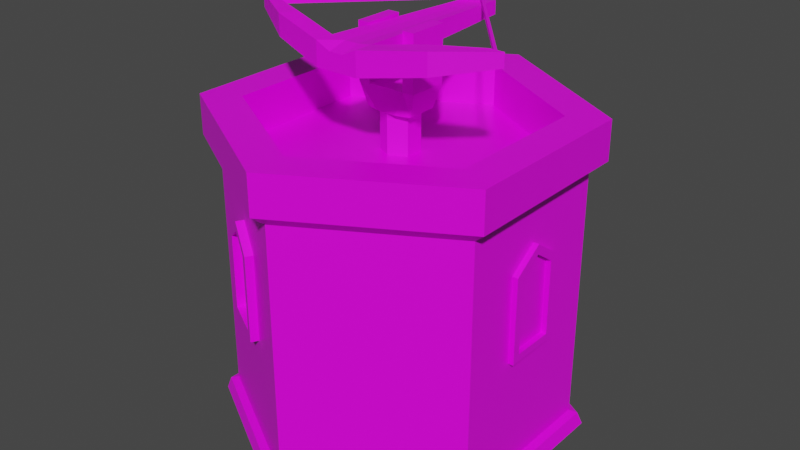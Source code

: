 # Source: ballista3.blend  (saved by Blender 2.81.16; exported with 4.5.12 LTS)
import bpy
from mathutils import Matrix  # noqa: F401  (used for matrix-valued properties, if any)

bpy.ops.wm.read_factory_settings(use_empty=True)
scene = bpy.context.scene
scene.name = 'Scene'

# ---- collections
col_collection = bpy.data.collections.new('Collection'); scene.collection.children.link(col_collection)

# ---- images (referenced by path relative to the original .blend; pixels are not part of the script)
import os
ASSET_DIR = os.environ.get("B2B_ASSET_DIR", "")  # directory of the original .blend (textures are referenced by path, not embedded)
HERE = os.path.dirname(os.path.abspath(__file__))  # packed textures are extracted next to this script under _unpacked/

def load_image(name, relpath, width, height, colorspace="sRGB"):
    """Load a texture the original file referenced (path relative to the .blend, or extracted next to this script)."""
    p = next((c for c in (os.path.join(HERE, relpath), os.path.join(ASSET_DIR, relpath)) if relpath and os.path.exists(c)), "")
    if p:
        img = bpy.data.images.load(p, check_existing=True)
        img.name = name
    else:  # same state as the original file: an image datablock whose file is absent (Cycles renders it pink)
        img = bpy.data.images.new(name, width, height)
        img.source = "FILE"
        img.filepath = "//" + (relpath or name)
    img.colorspace_settings.name = colorspace
    return img
img_colorpalette_png = load_image('ColorPalette.png', 'ColorPalette.png', 1024, 1024, 'sRGB')

# ---- materials (node trees are filled in below, after node groups)
mat_material_001 = bpy.data.materials.new('Material.001')
mat_material_001.use_transparent_shadow = False
mat_material = bpy.data.materials.new('Material')
mat_material.alpha_threshold = 0.0
mat_material.use_transparent_shadow = False
mat_material.line_color = (0.0, 0.0, 0.0, 1.0)

# ---- material node trees
mat_material_001.use_nodes = True; mat_material_001.node_tree.nodes.clear()
_N = mat_material_001.node_tree.nodes; _L = mat_material_001.node_tree.links
n0 = _N.new('ShaderNodeOutputMaterial'); n0.name = 'Material Output'; n0.location = (300, 300)
n1 = _N.new('ShaderNodeBsdfPrincipled'); n1.name = 'Principled BSDF'; n1.location = (10, 300)
n1.distribution = 'GGX'
n1.subsurface_method = 'BURLEY'
n1.inputs[3].default_value = 1.45
n1.inputs[27].default_value = (0.0, 0.0, 0.0, 1.0)
n1.inputs[28].default_value = 1.0
n2 = _N.new('ShaderNodeTexImage'); n2.name = 'Image Texture'; n2.location = (-360, 228)
n2.image = img_colorpalette_png
_L.new(n1.outputs[0], n0.inputs[0])
_L.new(n2.outputs[0], n1.inputs[0])
n0.is_active_output = True
mat_material.use_nodes = True; mat_material.node_tree.nodes.clear()
_N = mat_material.node_tree.nodes; _L = mat_material.node_tree.links
n0 = _N.new('ShaderNodeOutputMaterial'); n0.name = 'Material Output'; n0.location = (300, 300)
n1 = _N.new('ShaderNodeBsdfPrincipled'); n1.name = 'Principled BSDF'; n1.location = (10, 300)
n1.distribution = 'GGX'
n1.subsurface_method = 'BURLEY'
n1.inputs[2].default_value = 0.4
n1.inputs[3].default_value = 1.45
n1.inputs[27].default_value = (0.0, 0.0, 0.0, 1.0)
n1.inputs[28].default_value = 1.0
n2 = _N.new('ShaderNodeTexImage'); n2.name = 'Image Texture'; n2.location = (-393, 229)
n2.image = img_colorpalette_png
_L.new(n1.outputs[0], n0.inputs[0])
_L.new(n2.outputs[0], n1.inputs[0])
n0.is_active_output = True

# ---- world
world_world = bpy.data.worlds.new('World'); scene.world = world_world
world_world.use_nodes = True; world_world.node_tree.nodes.clear()
_N = world_world.node_tree.nodes; _L = world_world.node_tree.links
n0 = _N.new('ShaderNodeOutputWorld'); n0.name = 'World Output'; n0.location = (300, 300)
n1 = _N.new('ShaderNodeBackground'); n1.name = 'Background'; n1.location = (10, 300)
n1.inputs[0].default_value = (0.05088, 0.05088, 0.05088, 1.0)
_L.new(n1.outputs[0], n0.inputs[0])
n0.is_active_output = True
world_world.color = (0.05088, 0.05088, 0.05088)
world_world.use_sun_shadow = False
world_world.sun_shadow_jitter_overblur = 0.0

# ---- meshes
me_cube_002 = bpy.data.meshes.new('Cube.002')
me_cube_002.from_pydata([(-0.7881, -0.7881, -1.0), (-1.0, -1.0, 1.0), (-0.7881, 0.7881, -1.0), (-1.0, 1.0, 1.0), (0.7881, -0.7881, -1.0), (1.0, -1.0, 1.0), (0.7881, 0.7881, -1.0), (1.0, 1.0, 1.0), (-1.0, 0.3333, -1.0), (-1.0, -0.3333, -1.0), (-1.0, -0.6156, 1.0), (-1.0, 0.6156, 1.0), (1.0, -0.3333, -1.0), (1.0, 0.3333, -1.0), (1.0, 0.6156, 1.0), (1.0, -0.6156, 1.0), (-1.0, 0.6156, 5.654), (-1.0, 1.0, 5.654), (1.0, 1.0, 5.654), (1.0, -0.6156, 5.654), (1.0, -1.0, 5.654), (-1.0, -1.0, 5.654), (-1.0, -0.6156, 5.654), (1.0, 0.6156, 5.654), (0.9285, 4.615e-08, -4.708), (0.9285, 4.615e-08, -0.7179), (0.4643, -0.5293, -4.708), (0.4643, -0.5293, -0.7179), (-0.4643, -0.5293, -4.708), (-0.4643, -0.5293, -0.7179), (-0.9285, 7.289e-09, -4.708), (-0.9285, 7.289e-09, -0.7179), (-0.4643, 0.5293, -4.708), (-0.4643, 0.5293, -0.7179), (0.4643, 0.5293, -4.708), (0.4643, 0.5293, -0.7179)], [], [(8, 11, 3, 2), (2, 3, 7, 6), (12, 15, 5, 4), (4, 5, 1, 0), (9, 12, 4, 0), (15, 10, 22, 19), (10, 1, 21, 22), (14, 11, 10, 15), (2, 6, 13, 8), (8, 13, 12, 9), (6, 7, 14, 13), (13, 14, 15, 12), (0, 1, 10, 9), (9, 10, 11, 8), (19, 22, 21, 20), (18, 17, 16, 23), (5, 15, 19, 20), (3, 11, 16, 17), (1, 5, 20, 21), (11, 14, 23, 16), (14, 7, 18, 23), (7, 3, 17, 18), (24, 25, 27, 26), (26, 27, 29, 28), (28, 29, 31, 30), (30, 31, 33, 32), (27, 25, 35, 33, 31, 29), (32, 33, 35, 34), (34, 35, 25, 24), (24, 26, 28, 30, 32, 34)])
_uv = me_cube_002.uv_layers.new(name='UVMap')
_uv.uv.foreach_set('vector', [0.8572, 0.6209, 0.8572, 0.6209, 0.8572, 0.6209, 0.8572, 0.6209, 0.8572, 0.6209, 0.8572, 0.6209, 0.8572, 0.6209, 0.8572, 0.6209, 0.8572, 0.6209, 0.8572, 0.6209, 0.8572, 0.6209, 0.8572, 0.6209, 0.8572, 0.6209, 0.8572, 0.6209, 0.8572, 0.6209, 0.8572, 0.6209, 0.8572, 0.6209, 0.8572, 0.6209, 0.8572, 0.6209, 0.8572, 0.6209, 0.8572, 0.6209, 0.8572, 0.6209, 0.8572, 0.6209, 0.8572, 0.6209, 0.8572, 0.6209, 0.8572, 0.6209, 0.8572, 0.6209, 0.8572, 0.6209, 0.8572, 0.6209, 0.8572, 0.6209, 0.8572, 0.6209, 0.8572, 0.6209, 0.8572, 0.6209, 0.8572, 0.6209, 0.8572, 0.6209, 0.8572, 0.6209, 0.8572, 0.6209, 0.8572, 0.6209, 0.8572, 0.6209, 0.8572, 0.6209, 0.8572, 0.6209, 0.8572, 0.6209, 0.8572, 0.6209, 0.8572, 0.6209, 0.8572, 0.6209, 0.8572, 0.6209, 0.8572, 0.6209, 0.8572, 0.6209, 0.8572, 0.6209, 0.8572, 0.6209, 0.8572, 0.6209, 0.8572, 0.6209, 0.8572, 0.6209, 0.8572, 0.6209, 0.8572, 0.6209, 0.8572, 0.6209, 0.8572, 0.6209, 0.8572, 0.6209, 0.8572, 0.6209, 0.8572, 0.6209, 0.8572, 0.6209, 0.8572, 0.6209, 0.8572, 0.6209, 0.8572, 0.6209, 0.8572, 0.6209, 0.8572, 0.6209, 0.8572, 0.6209, 0.8572, 0.6209, 0.8572, 0.6209, 0.8572, 0.6209, 0.8572, 0.6209, 0.8572, 0.6209, 0.8572, 0.6209, 0.8572, 0.6209, 0.8572, 0.6209, 0.8572, 0.6209, 0.8572, 0.6209, 0.8572, 0.6209, 0.8572, 0.6209, 0.8572, 0.6209, 0.8572, 0.6209, 0.8572, 0.6209, 0.8572, 0.6209, 0.8572, 0.6209, 0.8572, 0.6209, 0.8572, 0.6209, 0.8572, 0.6209, 0.8572, 0.6209, 0.8572, 0.6209, 0.8572, 0.6209, 0.8572, 0.6209, 0.8572, 0.6209, 0.8572, 0.6209, 0.8572, 0.6209, 0.8572, 0.6209, 0.8572, 0.6209, 0.8572, 0.6209, 0.8572, 0.6209, 0.8572, 0.6209, 0.8572, 0.6209, 0.8572, 0.6209, 0.8572, 0.6209, 0.8572, 0.6209, 0.8572, 0.6209, 0.8547, 0.6219, 0.8547, 0.6219, 0.8547, 0.6219, 0.8547, 0.6219, 0.8547, 0.6219, 0.8547, 0.6219, 0.8572, 0.6209, 0.8572, 0.6209, 0.8572, 0.6209, 0.8572, 0.6209, 0.8572, 0.6209, 0.8572, 0.6209, 0.8572, 0.6209, 0.8572, 0.6209, 0.8547, 0.6219, 0.8547, 0.6219, 0.8547, 0.6219, 0.8547, 0.6219, 0.8547, 0.6219, 0.8547, 0.6219])
me_cube_002.materials.append(mat_material_001)
me_cube_002.use_remesh_fix_poles = True
me_cube_002.use_remesh_preserve_attributes = False
me_cube_002.use_mirror_vertex_groups = False
me_cube_002.update()
me_cube_003 = bpy.data.meshes.new('Cube.003')
me_cube_003.from_pydata([(-0.757, -0.9999, -1.0), (-0.757, -0.9999, 1.0), (-0.427, 1.505, -0.5876), (-0.427, 1.505, 0.5492), (0.7531, -1.0, -1.0), (0.7531, -1.0, 1.0), (0.427, 1.505, -0.5876), (0.427, 1.505, 0.5492), (0.1423, 1.505, -0.5876), (-0.1423, 1.505, -0.5876), (-0.1423, 1.505, 0.4482), (0.1423, 1.505, 0.4482), (-0.251, -1.0, -1.0), (0.251, -1.0, -1.0), (0.251, -1.0, 0.4158), (-0.251, -1.0, 0.4158), (-0.7491, -0.7674, -1.0), (-0.7491, -0.7674, 1.0), (0.7531, -0.7673, -1.0), (0.7531, -0.7673, 1.0), (0.251, -0.7673, 0.8222), (-0.251, -0.7673, 0.8222), (-0.251, -0.7673, -1.0), (0.251, -0.7673, -1.0), (2.491, -0.6433, 1.677), (2.886, -0.8152, 1.677), (2.886, -0.8152, -0.1382), (2.491, -0.6433, -0.1382), (4.338, -0.4371, 1.537), (4.462, -0.4371, 1.537), (4.462, -0.4371, 1.114), (4.338, -0.4371, 1.114), (-2.461, -0.6311, -0.1382), (-2.829, -0.8007, -0.1382), (-2.829, -0.8007, 1.677), (-2.461, -0.6311, 1.677), (-4.233, -0.4371, 1.132), (-4.345, -0.4371, 1.132), (-4.345, -0.4371, 1.518), (-4.233, -0.4371, 1.518), (-4.04, -0.4371, 0.7582), (-4.538, -0.4371, 0.7582), (-4.538, -0.4371, 1.892), (-4.04, -0.4371, 1.892), (-0.05518, 1.43, 0.6119), (-0.03288, 1.468, 0.6119), (-0.03288, 1.468, 0.9978), (-0.05518, 1.43, 0.9978), (4.147, -0.4371, 1.892), (4.653, -0.4371, 1.892), (4.653, -0.4371, 0.7582), (4.147, -0.4371, 0.7582)], [], [(16, 17, 3, 2), (8, 11, 7, 6), (12, 15, 1, 0), (23, 18, 4, 13), (21, 17, 1, 15), (19, 20, 14, 5), (20, 21, 15, 14), (16, 22, 12, 0), (22, 23, 13, 12), (4, 5, 14, 13), (13, 14, 15, 12), (2, 3, 10, 9), (9, 10, 11, 8), (9, 8, 23, 22), (2, 9, 22, 16), (11, 10, 21, 20), (7, 11, 20, 19), (10, 3, 17, 21), (8, 6, 18, 23), (6, 7, 19, 18), (0, 1, 34, 33), (18, 19, 24, 27), (26, 27, 51, 50), (5, 4, 26, 25), (4, 18, 27, 26), (19, 5, 25, 24), (30, 31, 44, 45), (24, 25, 49, 48), (27, 24, 48, 51), (25, 26, 50, 49), (33, 34, 42, 41), (17, 16, 32, 35), (16, 0, 33, 32), (1, 17, 35, 34), (38, 39, 47, 46), (34, 35, 43, 42), (32, 33, 41, 40), (35, 32, 40, 43), (37, 36, 40, 41), (38, 37, 41, 42), (39, 38, 42, 43), (36, 39, 43, 40), (45, 46, 47, 44), (36, 37, 45, 44), (39, 36, 44, 47), (37, 38, 46, 45), (29, 28, 48, 49), (30, 29, 49, 50), (31, 30, 50, 51), (28, 31, 51, 48), (28, 29, 46, 47), (31, 28, 47, 44), (29, 30, 45, 46)])
_uv = me_cube_003.uv_layers.new(name='UVMap')
_uv.uv.foreach_set('vector', [0.8627, 0.6214, 0.8627, 0.6214, 0.8627, 0.6214, 0.8627, 0.6214, 0.8627, 0.6214, 0.8627, 0.6214, 0.8627, 0.6214, 0.8627, 0.6214, 0.8627, 0.6214, 0.8627, 0.6214, 0.8627, 0.6214, 0.8627, 0.6214, 0.8627, 0.6214, 0.8627, 0.6214, 0.8627, 0.6214, 0.8627, 0.6214, 0.8627, 0.6214, 0.8627, 0.6214, 0.8627, 0.6214, 0.8627, 0.6214, 0.8627, 0.6214, 0.8627, 0.6214, 0.8627, 0.6214, 0.8627, 0.6214, 0.8627, 0.6214, 0.8627, 0.6214, 0.8627, 0.6214, 0.8627, 0.6214, 0.8627, 0.6214, 0.8627, 0.6214, 0.8627, 0.6214, 0.8627, 0.6214, 0.8627, 0.6214, 0.8627, 0.6214, 0.8627, 0.6214, 0.8627, 0.6214, 0.8627, 0.6214, 0.8627, 0.6214, 0.8627, 0.6214, 0.8627, 0.6214, 0.8627, 0.6214, 0.8627, 0.6214, 0.8627, 0.6214, 0.8627, 0.6214, 0.8627, 0.6214, 0.8627, 0.6214, 0.8627, 0.6214, 0.8627, 0.6214, 0.8627, 0.6214, 0.8627, 0.6214, 0.8627, 0.6214, 0.8627, 0.6214, 0.8627, 0.6214, 0.8627, 0.6214, 0.8627, 0.6214, 0.8627, 0.6214, 0.8627, 0.6214, 0.8627, 0.6214, 0.8627, 0.6214, 0.8627, 0.6214, 0.8627, 0.6214, 0.8627, 0.6214, 0.8627, 0.6214, 0.8627, 0.6214, 0.8627, 0.6214, 0.8627, 0.6214, 0.8627, 0.6214, 0.8627, 0.6214, 0.8627, 0.6214, 0.8627, 0.6214, 0.8627, 0.6214, 0.8627, 0.6214, 0.8627, 0.6214, 0.8627, 0.6214, 0.8627, 0.6214, 0.8627, 0.6214, 0.8627, 0.6214, 0.8627, 0.6214, 0.8627, 0.6214, 0.8627, 0.6214, 0.8627, 0.6214, 0.8627, 0.6214, 0.8627, 0.6214, 0.8627, 0.6214, 0.8627, 0.6214, 0.8627, 0.6214, 0.8627, 0.6214, 0.8627, 0.6214, 0.8627, 0.6214, 0.8627, 0.6214, 0.8627, 0.6214, 0.8627, 0.6214, 0.8627, 0.6214, 0.8627, 0.6214, 0.8627, 0.6214, 0.8627, 0.6214, 0.8627, 0.6214, 0.8627, 0.6214, 0.8627, 0.6214, 0.8627, 0.6214, 0.8627, 0.6214, 0.8627, 0.6214, 0.8627, 0.6214, 0.8627, 0.6214, 0.2631, 0.6333, 0.2631, 0.6333, 0.2631, 0.6333, 0.2631, 0.6333, 0.8627, 0.6214, 0.8627, 0.6214, 0.8627, 0.6214, 0.8627, 0.6214, 0.8627, 0.6214, 0.8627, 0.6214, 0.8627, 0.6214, 0.8627, 0.6214, 0.8627, 0.6214, 0.8627, 0.6214, 0.8627, 0.6214, 0.8627, 0.6214, 0.8627, 0.6214, 0.8627, 0.6214, 0.8627, 0.6214, 0.8627, 0.6214, 0.8627, 0.6214, 0.8627, 0.6214, 0.8627, 0.6214, 0.8627, 0.6214, 0.8627, 0.6214, 0.8627, 0.6214, 0.8627, 0.6214, 0.8627, 0.6214, 0.8627, 0.6214, 0.8627, 0.6214, 0.8627, 0.6214, 0.8627, 0.6214, 0.2631, 0.6333, 0.2631, 0.6333, 0.2631, 0.6333, 0.2631, 0.6333, 0.8627, 0.6214, 0.8627, 0.6214, 0.8627, 0.6214, 0.8627, 0.6214, 0.8627, 0.6214, 0.8627, 0.6214, 0.8627, 0.6214, 0.8627, 0.6214, 0.8627, 0.6214, 0.8627, 0.6214, 0.8627, 0.6214, 0.8627, 0.6214, 0.8627, 0.6214, 0.8627, 0.6214, 0.8627, 0.6214, 0.8627, 0.6214, 0.8627, 0.6214, 0.8627, 0.6214, 0.8627, 0.6214, 0.8627, 0.6214, 0.8627, 0.6214, 0.8627, 0.6214, 0.8627, 0.6214, 0.8627, 0.6214, 0.8627, 0.6214, 0.8627, 0.6214, 0.8627, 0.6214, 0.8627, 0.6214, 0.8627, 0.6214, 0.8627, 0.6214, 0.8627, 0.6214, 0.8627, 0.6214, 0.2631, 0.6333, 0.2631, 0.6333, 0.2631, 0.6333, 0.2631, 0.6333, 0.2631, 0.6333, 0.2631, 0.6333, 0.2631, 0.6333, 0.2631, 0.6333, 0.2631, 0.6333, 0.2631, 0.6333, 0.2631, 0.6333, 0.2631, 0.6333, 0.8627, 0.6214, 0.8627, 0.6214, 0.8627, 0.6214, 0.8627, 0.6214, 0.8627, 0.6214, 0.8627, 0.6214, 0.8627, 0.6214, 0.8627, 0.6214, 0.8627, 0.6214, 0.8627, 0.6214, 0.8627, 0.6214, 0.8627, 0.6214, 0.8627, 0.6214, 0.8627, 0.6214, 0.8627, 0.6214, 0.8627, 0.6214, 0.2631, 0.6333, 0.2631, 0.6333, 0.2631, 0.6333, 0.2631, 0.6333, 0.2631, 0.6333, 0.2631, 0.6333, 0.2631, 0.6333, 0.2631, 0.6333, 0.2631, 0.6333, 0.2631, 0.6333, 0.2631, 0.6333, 0.2631, 0.6333])
me_cube_003.materials.append(mat_material_001)
me_cube_003.use_remesh_fix_poles = True
me_cube_003.use_remesh_preserve_attributes = False
me_cube_003.use_mirror_vertex_groups = False
me_cube_003.update()
me_cube_004 = bpy.data.meshes.new('Cube.004')
me_cube_004.from_pydata([(-0.02137, 0.1502, -0.2425), (-0.02137, -0.1502, -0.2425), (-0.02137, 0.1502, 0.2025), (-0.02137, -0.1502, 0.2025), (-0.02137, 7.451e-09, 0.3076), (-0.02137, 7.451e-09, -0.2425), (0.02325, -1.403e-09, -0.2016), (0.02325, 0.1093, -0.2016), (0.02325, -1.403e-09, 0.2577), (0.02325, 0.1093, 0.1812), (0.02325, -0.1093, 0.1812), (0.02325, -0.1093, -0.2016), (0.02325, -1.403e-09, -0.2425), (0.02325, 0.1502, -0.2425), (0.02325, -1.403e-09, 0.3076), (0.02325, 0.1502, 0.2025), (0.02325, -0.1502, 0.2025), (0.02325, -0.1502, -0.2425), (-0.02513, 1.179e-08, -0.2016), (-0.02513, 1.179e-08, 0.2577), (-0.02513, 0.1093, -0.2016), (-0.02513, 0.1093, 0.1812), (-0.02513, -0.1093, 0.1812), (-0.02513, -0.1093, -0.2016)], [], [(2, 4, 14, 15), (11, 6, 18, 23), (3, 1, 17, 16), (6, 7, 20, 18), (4, 3, 16, 14), (0, 2, 15, 13), (5, 0, 13, 12), (1, 5, 12, 17), (7, 6, 12, 13), (8, 9, 15, 14), (9, 7, 13, 15), (11, 10, 16, 17), (10, 8, 14, 16), (6, 11, 17, 12), (23, 18, 19, 22), (19, 18, 20, 21), (10, 11, 23, 22), (9, 8, 19, 21), (8, 10, 22, 19), (7, 9, 21, 20)])
_uv = me_cube_004.uv_layers.new(name='UVMap')
_uv.uv.foreach_set('vector', [0.4342, 0.2887, 0.4342, 0.25, 0.4342, 0.25, 0.4342, 0.2887, 0.4342, 0.2218, 0.4342, 0.25, 0.4342, 0.25, 0.4342, 0.2218, 0.4342, 0.2113, 0.4342, 0.2113, 0.4342, 0.2113, 0.4342, 0.2113, 0.4342, 0.25, 0.4342, 0.2782, 0.4342, 0.2782, 0.4342, 0.25, 0.4342, 0.25, 0.4342, 0.2113, 0.4342, 0.2113, 0.4342, 0.25, 0.4342, 0.2887, 0.4342, 0.2887, 0.4342, 0.2887, 0.4342, 0.2887, 0.4342, 0.25, 0.4342, 0.2887, 0.4342, 0.2887, 0.4342, 0.25, 0.4342, 0.2113, 0.4342, 0.25, 0.4342, 0.25, 0.4342, 0.2113, 0.4342, 0.2782, 0.4342, 0.25, 0.4342, 0.25, 0.4342, 0.2887, 0.4342, 0.25, 0.4342, 0.2782, 0.4342, 0.2887, 0.4342, 0.25, 0.4342, 0.2782, 0.4342, 0.2782, 0.4342, 0.2887, 0.4342, 0.2887, 0.4342, 0.2218, 0.4342, 0.2218, 0.4342, 0.2113, 0.4342, 0.2113, 0.4342, 0.2218, 0.4342, 0.25, 0.4342, 0.25, 0.4342, 0.2113, 0.4342, 0.25, 0.4342, 0.2218, 0.4342, 0.2113, 0.4342, 0.25, 0.4342, 0.2218, 0.4342, 0.25, 0.4342, 0.25, 0.4342, 0.2218, 0.4342, 0.25, 0.4342, 0.25, 0.4342, 0.2782, 0.4342, 0.2782, 0.4342, 0.2218, 0.4342, 0.2218, 0.4342, 0.2218, 0.4342, 0.2218, 0.4342, 0.2782, 0.4342, 0.25, 0.4342, 0.25, 0.4342, 0.2782, 0.4342, 0.25, 0.4342, 0.2218, 0.4342, 0.2218, 0.4342, 0.25, 0.4342, 0.2782, 0.4342, 0.2782, 0.4342, 0.2782, 0.4342, 0.2782])
me_cube_004.materials.append(mat_material)
me_cube_004.use_remesh_preserve_volume = False
me_cube_004.use_remesh_preserve_attributes = False
me_cube_004.use_mirror_vertex_groups = False
me_cube_004.update()
me_cube_005 = bpy.data.meshes.new('Cube.005')
me_cube_005.from_pydata([(-0.02137, 0.1502, -0.2425), (-0.02137, -0.1502, -0.2425), (-0.02137, 0.1502, 0.2025), (-0.02137, -0.1502, 0.2025), (-0.02137, 7.451e-09, 0.3076), (-0.02137, 7.451e-09, -0.2425), (0.02325, -1.403e-09, -0.2016), (0.02325, 0.1093, -0.2016), (0.02325, -1.403e-09, 0.2577), (0.02325, 0.1093, 0.1812), (0.02325, -0.1093, 0.1812), (0.02325, -0.1093, -0.2016), (0.02325, -1.403e-09, -0.2425), (0.02325, 0.1502, -0.2425), (0.02325, -1.403e-09, 0.3076), (0.02325, 0.1502, 0.2025), (0.02325, -0.1502, 0.2025), (0.02325, -0.1502, -0.2425), (-0.02513, 1.179e-08, -0.2016), (-0.02513, 1.179e-08, 0.2577), (-0.02513, 0.1093, -0.2016), (-0.02513, 0.1093, 0.1812), (-0.02513, -0.1093, 0.1812), (-0.02513, -0.1093, -0.2016)], [], [(2, 4, 14, 15), (11, 6, 18, 23), (3, 1, 17, 16), (6, 7, 20, 18), (4, 3, 16, 14), (0, 2, 15, 13), (5, 0, 13, 12), (1, 5, 12, 17), (7, 6, 12, 13), (8, 9, 15, 14), (9, 7, 13, 15), (11, 10, 16, 17), (10, 8, 14, 16), (6, 11, 17, 12), (23, 18, 19, 22), (19, 18, 20, 21), (10, 11, 23, 22), (9, 8, 19, 21), (8, 10, 22, 19), (7, 9, 21, 20)])
_uv = me_cube_005.uv_layers.new(name='UVMap')
_uv.uv.foreach_set('vector', [0.4342, 0.2887, 0.4342, 0.25, 0.4342, 0.25, 0.4342, 0.2887, 0.4342, 0.2218, 0.4342, 0.25, 0.4342, 0.25, 0.4342, 0.2218, 0.4342, 0.2113, 0.4342, 0.2113, 0.4342, 0.2113, 0.4342, 0.2113, 0.4342, 0.25, 0.4342, 0.2782, 0.4342, 0.2782, 0.4342, 0.25, 0.4342, 0.25, 0.4342, 0.2113, 0.4342, 0.2113, 0.4342, 0.25, 0.4342, 0.2887, 0.4342, 0.2887, 0.4342, 0.2887, 0.4342, 0.2887, 0.4342, 0.25, 0.4342, 0.2887, 0.4342, 0.2887, 0.4342, 0.25, 0.4342, 0.2113, 0.4342, 0.25, 0.4342, 0.25, 0.4342, 0.2113, 0.4342, 0.2782, 0.4342, 0.25, 0.4342, 0.25, 0.4342, 0.2887, 0.4342, 0.25, 0.4342, 0.2782, 0.4342, 0.2887, 0.4342, 0.25, 0.4342, 0.2782, 0.4342, 0.2782, 0.4342, 0.2887, 0.4342, 0.2887, 0.4342, 0.2218, 0.4342, 0.2218, 0.4342, 0.2113, 0.4342, 0.2113, 0.4342, 0.2218, 0.4342, 0.25, 0.4342, 0.25, 0.4342, 0.2113, 0.4342, 0.25, 0.4342, 0.2218, 0.4342, 0.2113, 0.4342, 0.25, 0.4342, 0.2218, 0.4342, 0.25, 0.4342, 0.25, 0.4342, 0.2218, 0.4342, 0.25, 0.4342, 0.25, 0.4342, 0.2782, 0.4342, 0.2782, 0.4342, 0.2218, 0.4342, 0.2218, 0.4342, 0.2218, 0.4342, 0.2218, 0.4342, 0.2782, 0.4342, 0.25, 0.4342, 0.25, 0.4342, 0.2782, 0.4342, 0.25, 0.4342, 0.2218, 0.4342, 0.2218, 0.4342, 0.25, 0.4342, 0.2782, 0.4342, 0.2782, 0.4342, 0.2782, 0.4342, 0.2782])
me_cube_005.materials.append(mat_material)
me_cube_005.use_remesh_preserve_volume = False
me_cube_005.use_remesh_preserve_attributes = False
me_cube_005.use_mirror_vertex_groups = False
me_cube_005.update()
me_cube_006 = bpy.data.meshes.new('Cube.006')
me_cube_006.from_pydata([(-0.02137, 0.1502, -0.2425), (-0.02137, -0.1502, -0.2425), (-0.02137, 0.1502, 0.2025), (-0.02137, -0.1502, 0.2025), (-0.02137, 7.451e-09, 0.3076), (-0.02137, 7.451e-09, -0.2425), (0.02325, -1.403e-09, -0.2016), (0.02325, 0.1093, -0.2016), (0.02325, -1.403e-09, 0.2577), (0.02325, 0.1093, 0.1812), (0.02325, -0.1093, 0.1812), (0.02325, -0.1093, -0.2016), (0.02325, -1.403e-09, -0.2425), (0.02325, 0.1502, -0.2425), (0.02325, -1.403e-09, 0.3076), (0.02325, 0.1502, 0.2025), (0.02325, -0.1502, 0.2025), (0.02325, -0.1502, -0.2425), (-0.02513, 1.179e-08, -0.2016), (-0.02513, 1.179e-08, 0.2577), (-0.02513, 0.1093, -0.2016), (-0.02513, 0.1093, 0.1812), (-0.02513, -0.1093, 0.1812), (-0.02513, -0.1093, -0.2016)], [], [(2, 4, 14, 15), (11, 6, 18, 23), (3, 1, 17, 16), (6, 7, 20, 18), (4, 3, 16, 14), (0, 2, 15, 13), (5, 0, 13, 12), (1, 5, 12, 17), (7, 6, 12, 13), (8, 9, 15, 14), (9, 7, 13, 15), (11, 10, 16, 17), (10, 8, 14, 16), (6, 11, 17, 12), (23, 18, 19, 22), (19, 18, 20, 21), (10, 11, 23, 22), (9, 8, 19, 21), (8, 10, 22, 19), (7, 9, 21, 20)])
_uv = me_cube_006.uv_layers.new(name='UVMap')
_uv.uv.foreach_set('vector', [0.4342, 0.2887, 0.4342, 0.25, 0.4342, 0.25, 0.4342, 0.2887, 0.4342, 0.2218, 0.4342, 0.25, 0.4342, 0.25, 0.4342, 0.2218, 0.4342, 0.2113, 0.4342, 0.2113, 0.4342, 0.2113, 0.4342, 0.2113, 0.4342, 0.25, 0.4342, 0.2782, 0.4342, 0.2782, 0.4342, 0.25, 0.4342, 0.25, 0.4342, 0.2113, 0.4342, 0.2113, 0.4342, 0.25, 0.4342, 0.2887, 0.4342, 0.2887, 0.4342, 0.2887, 0.4342, 0.2887, 0.4342, 0.25, 0.4342, 0.2887, 0.4342, 0.2887, 0.4342, 0.25, 0.4342, 0.2113, 0.4342, 0.25, 0.4342, 0.25, 0.4342, 0.2113, 0.4342, 0.2782, 0.4342, 0.25, 0.4342, 0.25, 0.4342, 0.2887, 0.4342, 0.25, 0.4342, 0.2782, 0.4342, 0.2887, 0.4342, 0.25, 0.4342, 0.2782, 0.4342, 0.2782, 0.4342, 0.2887, 0.4342, 0.2887, 0.4342, 0.2218, 0.4342, 0.2218, 0.4342, 0.2113, 0.4342, 0.2113, 0.4342, 0.2218, 0.4342, 0.25, 0.4342, 0.25, 0.4342, 0.2113, 0.4342, 0.25, 0.4342, 0.2218, 0.4342, 0.2113, 0.4342, 0.25, 0.4342, 0.2218, 0.4342, 0.25, 0.4342, 0.25, 0.4342, 0.2218, 0.4342, 0.25, 0.4342, 0.25, 0.4342, 0.2782, 0.4342, 0.2782, 0.4342, 0.2218, 0.4342, 0.2218, 0.4342, 0.2218, 0.4342, 0.2218, 0.4342, 0.2782, 0.4342, 0.25, 0.4342, 0.25, 0.4342, 0.2782, 0.4342, 0.25, 0.4342, 0.2218, 0.4342, 0.2218, 0.4342, 0.25, 0.4342, 0.2782, 0.4342, 0.2782, 0.4342, 0.2782, 0.4342, 0.2782])
me_cube_006.materials.append(mat_material)
me_cube_006.use_remesh_preserve_volume = False
me_cube_006.use_remesh_preserve_attributes = False
me_cube_006.use_mirror_vertex_groups = False
me_cube_006.update()
me_cube_007 = bpy.data.meshes.new('Cube.007')
me_cube_007.from_pydata([(-0.216, 0.09924, -0.2591), (-0.2165, 0.0995, 0.2739), (0.194, -0.1375, -0.2591), (0.1944, -0.1377, 0.2739), (0.1869, -0.08243, 0.2436), (-0.1649, 0.1207, 0.2436), (-0.1645, 0.1204, -0.2591), (0.1865, -0.08222, -0.2591), (0.2165, -0.0995, 0.2739), (-0.1944, 0.1377, 0.2739), (-0.194, 0.1375, -0.2591), (0.216, -0.09925, -0.2591), (0.1648, -0.1207, 0.2436), (-0.1869, 0.08244, 0.2436), (-0.1865, 0.08222, -0.2591), (0.1645, -0.1204, -0.2591), (-0.2637, 0.09719, -0.2591), (-0.2642, 0.09749, 0.3089), (0.2089, -0.1757, -0.2591), (0.2094, -0.176, 0.3089), (0.2235, -0.07294, 0.2739), (-0.182, 0.1612, 0.2739), (-0.1816, 0.1609, -0.2591), (0.2231, -0.07269, -0.2591), (0.2576, -0.0926, 0.3089), (-0.2161, 0.1808, 0.3089), (-0.2156, 0.1805, -0.2591), (0.2571, -0.09232, -0.2591), (0.1754, -0.1563, 0.2739), (-0.2301, 0.07782, 0.2739), (-0.2297, 0.07756, -0.2591), (0.1749, -0.156, -0.2591)], [], [(1, 3, 8, 9), (0, 1, 9, 10), (3, 2, 11, 8), (4, 5, 9, 8), (5, 6, 10, 9), (7, 4, 8, 11), (6, 5, 13, 14), (4, 7, 15, 12), (5, 4, 12, 13), (1, 13, 12, 3), (2, 3, 12, 15), (1, 0, 14, 13), (11, 2, 15, 7), (0, 10, 6, 14), (17, 19, 24, 25), (16, 17, 25, 26), (19, 18, 27, 24), (20, 21, 25, 24), (21, 22, 26, 25), (23, 20, 24, 27), (22, 21, 29, 30), (20, 23, 31, 28), (21, 20, 28, 29), (17, 29, 28, 19), (18, 19, 28, 31), (17, 16, 30, 29), (27, 18, 31, 23), (16, 26, 22, 30)])
_uv = me_cube_007.uv_layers.new(name='UVMap')
_uv.uv.foreach_set('vector', [0.2891, 0.4401, 0.3951, 0.3789, 0.3951, 0.3789, 0.2891, 0.4401, 0.2891, 0.4401, 0.2891, 0.4401, 0.2891, 0.4401, 0.2891, 0.4401, 0.3951, 0.3789, 0.3951, 0.3789, 0.3951, 0.3789, 0.3951, 0.3789, 0.3902, 0.3817, 0.2939, 0.4373, 0.2891, 0.4401, 0.3951, 0.3789, 0.2939, 0.4373, 0.2939, 0.4373, 0.2891, 0.4401, 0.2891, 0.4401, 0.3901, 0.3817, 0.3902, 0.3817, 0.3951, 0.3789, 0.395, 0.3789, 0.2939, 0.4373, 0.2939, 0.4373, 0.2939, 0.4373, 0.2939, 0.4373, 0.3902, 0.3817, 0.3901, 0.3817, 0.3901, 0.3817, 0.3902, 0.3817, 0.2939, 0.4373, 0.3902, 0.3817, 0.3902, 0.3817, 0.2939, 0.4373, 0.2891, 0.4401, 0.2939, 0.4373, 0.3902, 0.3817, 0.3951, 0.3789, 0.3951, 0.3789, 0.3951, 0.3789, 0.3902, 0.3817, 0.3901, 0.3817, 0.2891, 0.4401, 0.2891, 0.4401, 0.2939, 0.4373, 0.2939, 0.4373, 0.395, 0.3789, 0.3951, 0.3789, 0.3901, 0.3817, 0.3901, 0.3817, 0.2891, 0.4401, 0.2891, 0.4401, 0.2939, 0.4373, 0.2939, 0.4373, 0.2891, 0.4401, 0.3951, 0.3789, 0.3951, 0.3789, 0.2891, 0.4401, 0.2891, 0.4401, 0.2891, 0.4401, 0.2891, 0.4401, 0.2891, 0.4401, 0.3951, 0.3789, 0.3951, 0.3789, 0.3951, 0.3789, 0.3951, 0.3789, 0.3902, 0.3817, 0.2939, 0.4373, 0.2891, 0.4401, 0.3951, 0.3789, 0.2939, 0.4373, 0.2939, 0.4373, 0.2891, 0.4401, 0.2891, 0.4401, 0.3901, 0.3817, 0.3902, 0.3817, 0.3951, 0.3789, 0.395, 0.3789, 0.2939, 0.4373, 0.2939, 0.4373, 0.2939, 0.4373, 0.2939, 0.4373, 0.3902, 0.3817, 0.3901, 0.3817, 0.3901, 0.3817, 0.3902, 0.3817, 0.2939, 0.4373, 0.3902, 0.3817, 0.3902, 0.3817, 0.2939, 0.4373, 0.2891, 0.4401, 0.2939, 0.4373, 0.3902, 0.3817, 0.3951, 0.3789, 0.3951, 0.3789, 0.3951, 0.3789, 0.3902, 0.3817, 0.3901, 0.3817, 0.2891, 0.4401, 0.2891, 0.4401, 0.2939, 0.4373, 0.2939, 0.4373, 0.395, 0.3789, 0.3951, 0.3789, 0.3901, 0.3817, 0.3901, 0.3817, 0.2891, 0.4401, 0.2891, 0.4401, 0.2939, 0.4373, 0.2939, 0.4373])
me_cube_007.materials.append(mat_material)
me_cube_007.use_remesh_preserve_volume = False
me_cube_007.use_remesh_preserve_attributes = False
me_cube_007.use_mirror_vertex_groups = False
me_cube_007.update()
me_cube_009 = bpy.data.meshes.new('Cube.009')
me_cube_009.from_pydata([(-0.02137, 0.1502, -0.2425), (-0.02137, -0.1502, -0.2425), (-0.02137, 0.1502, 0.2025), (-0.02137, -0.1502, 0.2025), (-0.02137, 7.451e-09, 0.3076), (-0.02137, 7.451e-09, -0.2425), (0.02325, -1.403e-09, -0.2016), (0.02325, 0.1093, -0.2016), (0.02325, -1.403e-09, 0.2577), (0.02325, 0.1093, 0.1812), (0.02325, -0.1093, 0.1812), (0.02325, -0.1093, -0.2016), (0.02325, -1.403e-09, -0.2425), (0.02325, 0.1502, -0.2425), (0.02325, -1.403e-09, 0.3076), (0.02325, 0.1502, 0.2025), (0.02325, -0.1502, 0.2025), (0.02325, -0.1502, -0.2425), (-0.02513, 1.179e-08, -0.2016), (-0.02513, 1.179e-08, 0.2577), (-0.02513, 0.1093, -0.2016), (-0.02513, 0.1093, 0.1812), (-0.02513, -0.1093, 0.1812), (-0.02513, -0.1093, -0.2016)], [], [(2, 4, 14, 15), (11, 6, 18, 23), (3, 1, 17, 16), (6, 7, 20, 18), (4, 3, 16, 14), (0, 2, 15, 13), (5, 0, 13, 12), (1, 5, 12, 17), (7, 6, 12, 13), (8, 9, 15, 14), (9, 7, 13, 15), (11, 10, 16, 17), (10, 8, 14, 16), (6, 11, 17, 12), (23, 18, 19, 22), (19, 18, 20, 21), (10, 11, 23, 22), (9, 8, 19, 21), (8, 10, 22, 19), (7, 9, 21, 20)])
_uv = me_cube_009.uv_layers.new(name='UVMap')
_uv.uv.foreach_set('vector', [0.4342, 0.2887, 0.4342, 0.25, 0.4342, 0.25, 0.4342, 0.2887, 0.4342, 0.2218, 0.4342, 0.25, 0.4342, 0.25, 0.4342, 0.2218, 0.4342, 0.2113, 0.4342, 0.2113, 0.4342, 0.2113, 0.4342, 0.2113, 0.4342, 0.25, 0.4342, 0.2782, 0.4342, 0.2782, 0.4342, 0.25, 0.4342, 0.25, 0.4342, 0.2113, 0.4342, 0.2113, 0.4342, 0.25, 0.4342, 0.2887, 0.4342, 0.2887, 0.4342, 0.2887, 0.4342, 0.2887, 0.4342, 0.25, 0.4342, 0.2887, 0.4342, 0.2887, 0.4342, 0.25, 0.4342, 0.2113, 0.4342, 0.25, 0.4342, 0.25, 0.4342, 0.2113, 0.4342, 0.2782, 0.4342, 0.25, 0.4342, 0.25, 0.4342, 0.2887, 0.4342, 0.25, 0.4342, 0.2782, 0.4342, 0.2887, 0.4342, 0.25, 0.4342, 0.2782, 0.4342, 0.2782, 0.4342, 0.2887, 0.4342, 0.2887, 0.4342, 0.2218, 0.4342, 0.2218, 0.4342, 0.2113, 0.4342, 0.2113, 0.4342, 0.2218, 0.4342, 0.25, 0.4342, 0.25, 0.4342, 0.2113, 0.4342, 0.25, 0.4342, 0.2218, 0.4342, 0.2113, 0.4342, 0.25, 0.4342, 0.2218, 0.4342, 0.25, 0.4342, 0.25, 0.4342, 0.2218, 0.4342, 0.25, 0.4342, 0.25, 0.4342, 0.2782, 0.4342, 0.2782, 0.4342, 0.2218, 0.4342, 0.2218, 0.4342, 0.2218, 0.4342, 0.2218, 0.4342, 0.2782, 0.4342, 0.25, 0.4342, 0.25, 0.4342, 0.2782, 0.4342, 0.25, 0.4342, 0.2218, 0.4342, 0.2218, 0.4342, 0.25, 0.4342, 0.2782, 0.4342, 0.2782, 0.4342, 0.2782, 0.4342, 0.2782])
me_cube_009.materials.append(mat_material)
me_cube_009.use_remesh_preserve_volume = False
me_cube_009.use_remesh_preserve_attributes = False
me_cube_009.use_mirror_vertex_groups = False
me_cube_009.update()
me_plane = bpy.data.meshes.new('Plane')
me_plane.from_pydata([(-1.0, -1.0, 0.0), (1.0, -1.0, 0.0), (-1.0, 1.0, 0.0), (1.0, 1.0, 0.0), (-0.8299, -1.0, -1.592e-06), (0.8299, -1.0, -1.512e-06), (0.8299, 1.0, -5.324e-07), (-0.8299, 1.0, -6.125e-07), (-0.2545, -1.0, -1.569e-06), (0.2545, -1.0, -1.535e-06), (0.2545, 1.0, -5.555e-07), (-0.2545, 1.0, -5.894e-07), (7.853, 3.087, -6.468), (6.497, 2.869, -7.79), (3.954, 3.087, -13.22), (-3.844, 3.087, -13.22), (-7.743, 3.087, -6.468), (-7.197, 2.869, -6.457), (-3.844, 3.087, 0.2854), (-3.581, 2.869, -0.1933), (3.954, 3.087, 0.2854), (3.651, 2.869, -0.1933), (3.832, 2.909, -13.03), (7.628, 2.909, -6.457), (-3.761, 2.909, -13.03), (-7.557, 2.909, -6.457), (-3.761, 2.909, 0.1185), (3.832, 2.909, 0.1185), (6.5, 1.214, -7.786), (-7.197, -0.9042, -6.457), (-3.581, -0.9042, -0.1933), (3.651, -0.9042, -0.1933), (3.99, -1.079, -13.31), (7.946, -1.079, -6.457), (-3.921, -1.079, -13.31), (-7.876, -1.079, -6.457), (-3.921, -1.079, 0.3947), (3.99, -1.079, 0.3947), (3.13, -1.662, -11.82), (6.225, -1.662, -6.457), (-3.06, -1.662, -11.82), (-6.155, -1.662, -6.457), (-3.06, -1.662, -1.096), (3.13, -1.662, -1.096), (3.99, -1.662, -13.31), (7.946, -1.662, -6.457), (-3.921, -1.662, -13.31), (-7.876, -1.662, -6.457), (-3.921, -1.662, 0.3947), (3.99, -1.662, 0.3947), (3.13, -1.055, -11.82), (6.225, -1.055, -6.457), (-3.06, -1.055, -11.82), (-6.155, -1.055, -6.457), (-3.06, -1.055, -1.096), (3.13, -1.055, -1.096), (-3.581, 2.869, -12.72), (4.42, 2.869, -11.39), (-3.581, -0.9042, -12.72), (4.418, 1.214, -11.39), (3.651, 2.869, -12.72), (7.267, 2.869, -6.457), (3.651, -0.9042, -12.72), (7.267, -0.9042, -6.457)], [], [(5, 1, 3, 6), (0, 4, 7, 2), (9, 5, 6, 10), (4, 8, 11, 7), (8, 9, 10, 11), (12, 23, 22, 14), (14, 22, 24, 15), (15, 24, 25, 16), (16, 25, 26, 18), (18, 26, 27, 20), (20, 27, 23, 12), (12, 14, 15, 16, 18, 20), (61, 13, 57, 60, 22, 23), (60, 56, 24, 22), (56, 17, 25, 24), (17, 19, 26, 25), (19, 21, 27, 26), (21, 61, 23, 27), (31, 30, 36, 37), (61, 21, 31, 63), (19, 17, 29, 30), (21, 19, 30, 31), (17, 56, 58, 29), (33, 37, 49, 45), (29, 58, 34, 35), (62, 63, 33, 32), (63, 31, 37, 33), (30, 29, 35, 36), (58, 62, 32, 34), (39, 43, 55, 51), (36, 35, 47, 48), (34, 32, 44, 46), (37, 36, 48, 49), (35, 34, 46, 47), (32, 33, 45, 44), (39, 38, 44, 45), (38, 40, 46, 44), (40, 41, 47, 46), (41, 42, 48, 47), (42, 43, 49, 48), (43, 39, 45, 49), (50, 51, 55, 54, 53, 52), (42, 41, 53, 54), (40, 38, 50, 52), (43, 42, 54, 55), (41, 40, 52, 53), (38, 39, 51, 50), (60, 62, 58, 56), (59, 28, 63, 62), (28, 13, 61, 63), (57, 59, 62, 60)])
_uv = me_plane.uv_layers.new(name='UVMap')
_uv.uv.foreach_set('vector', [0.2012, 0.4516, 0.2012, 0.4516, 0.2012, 0.4516, 0.2012, 0.4516, 0.2012, 0.4516, 0.2012, 0.4516, 0.2012, 0.4516, 0.2012, 0.4516, 0.2012, 0.4516, 0.2012, 0.4516, 0.2012, 0.4516, 0.2012, 0.4516, 0.2012, 0.4516, 0.2012, 0.4516, 0.2012, 0.4516, 0.2012, 0.4516, 0.2012, 0.4516, 0.2012, 0.4516, 0.2012, 0.4516, 0.2012, 0.4516, 1.0, 0.5, 1.0, 1.0, 0.8333, 1.0, 0.8333, 0.5, 0.8333, 0.5, 0.8333, 1.0, 0.6667, 1.0, 0.6667, 0.5, 0.6667, 0.5, 0.6667, 1.0, 0.5, 1.0, 0.5, 0.5, 0.5, 0.5, 0.5, 1.0, 0.3333, 1.0, 0.3333, 0.5, 0.3333, 0.5, 0.3333, 1.0, 0.1667, 1.0, 0.1667, 0.5, 0.1667, 0.5, 0.1667, 1.0, -8.941e-08, 1.0, -8.941e-08, 0.5, 0.75, 0.49, 0.9578, 0.37, 0.9578, 0.13, 0.75, 0.01, 0.5422, 0.13, 0.5422, 0.37, 0.25, 0.4626, 0.2892, 0.44, 0.395, 0.3789, 0.4342, 0.3563, 0.4578, 0.37, 0.25, 0.49, 0.4342, 0.3563, 0.4342, 0.1437, 0.4578, 0.13, 0.4578, 0.37, 0.4342, 0.1437, 0.25, 0.03736, 0.25, 0.01, 0.4578, 0.13, 0.25, 0.03736, 0.06585, 0.1437, 0.04215, 0.13, 0.25, 0.01, 0.06585, 0.1437, 0.06585, 0.3563, 0.04215, 0.37, 0.04215, 0.13, 0.06585, 0.3563, 0.25, 0.4626, 0.25, 0.49, 0.04215, 0.37, 0.06585, 0.3563, 0.06585, 0.1437, 0.06585, 0.1437, 0.06585, 0.3563, 0.25, 0.4626, 0.06585, 0.3563, 0.06585, 0.3563, 0.25, 0.4626, 0.06585, 0.1437, 0.25, 0.03736, 0.25, 0.03736, 0.06585, 0.1437, 0.06585, 0.3563, 0.06585, 0.1437, 0.06585, 0.1437, 0.06585, 0.3563, 0.25, 0.03736, 0.4342, 0.1437, 0.4342, 0.1437, 0.25, 0.03736, 0.25, 0.4626, 0.06585, 0.3563, 0.06585, 0.3563, 0.25, 0.4626, 0.25, 0.03736, 0.4342, 0.1437, 0.4342, 0.1437, 0.25, 0.03736, 0.4342, 0.3563, 0.25, 0.4626, 0.25, 0.4626, 0.4342, 0.3563, 0.25, 0.4626, 0.06585, 0.3563, 0.06585, 0.3563, 0.25, 0.4626, 0.06585, 0.1437, 0.25, 0.03736, 0.25, 0.03736, 0.06585, 0.1437, 0.4342, 0.1437, 0.4342, 0.3563, 0.4342, 0.3563, 0.4342, 0.1437, 0.25, 0.4164, 0.1059, 0.3332, 0.1059, 0.3332, 0.25, 0.4164, 0.06585, 0.1437, 0.25, 0.03736, 0.25, 0.03736, 0.06585, 0.1437, 0.4342, 0.1437, 0.4342, 0.3563, 0.4342, 0.3563, 0.4342, 0.1437, 0.06585, 0.3563, 0.06585, 0.1437, 0.06585, 0.1437, 0.06585, 0.3563, 0.25, 0.03736, 0.4342, 0.1437, 0.4342, 0.1437, 0.25, 0.03736, 0.4342, 0.3563, 0.25, 0.4626, 0.25, 0.4626, 0.4342, 0.3563, 0.25, 0.4164, 0.3941, 0.3332, 0.4342, 0.3563, 0.25, 0.4626, 0.3941, 0.3332, 0.3941, 0.1668, 0.4342, 0.1437, 0.4342, 0.3563, 0.3941, 0.1668, 0.25, 0.08362, 0.25, 0.03736, 0.4342, 0.1437, 0.25, 0.08362, 0.1059, 0.1668, 0.06585, 0.1437, 0.25, 0.03736, 0.1059, 0.1668, 0.1059, 0.3332, 0.06585, 0.3563, 0.06585, 0.1437, 0.1059, 0.3332, 0.25, 0.4164, 0.25, 0.4626, 0.06585, 0.3563, 0.3941, 0.3332, 0.25, 0.4164, 0.1059, 0.3332, 0.1059, 0.1668, 0.25, 0.08362, 0.3941, 0.1668, 0.1059, 0.1668, 0.25, 0.08362, 0.25, 0.08362, 0.1059, 0.1668, 0.3941, 0.1668, 0.3941, 0.3332, 0.3941, 0.3332, 0.3941, 0.1668, 0.1059, 0.3332, 0.1059, 0.1668, 0.1059, 0.1668, 0.1059, 0.3332, 0.25, 0.08362, 0.3941, 0.1668, 0.3941, 0.1668, 0.25, 0.08362, 0.3941, 0.3332, 0.25, 0.4164, 0.25, 0.4164, 0.3941, 0.3332, 0.4342, 0.3563, 0.4342, 0.3563, 0.4342, 0.1437, 0.4342, 0.1437, 0.3951, 0.3789, 0.2891, 0.4401, 0.25, 0.4626, 0.4342, 0.3563, 0.2891, 0.4401, 0.2891, 0.4401, 0.25, 0.4626, 0.25, 0.4626, 0.3951, 0.3789, 0.3951, 0.3789, 0.4342, 0.3563, 0.4342, 0.3563])
me_plane.materials.append(mat_material)
me_plane.use_remesh_fix_poles = True
me_plane.use_remesh_preserve_attributes = False
me_plane.use_mirror_vertex_groups = False
me_plane.update()

# ---- objects
ob_cube_002 = bpy.data.objects.new('Cube.002', me_cube_002)
ob_cube_001 = bpy.data.objects.new('Cube.001', me_cube_003)
ob_cube_003 = bpy.data.objects.new('Cube.003', me_cube_004)
ob_cube_004 = bpy.data.objects.new('Cube.004', me_cube_005)
ob_cube_005 = bpy.data.objects.new('Cube.005', me_cube_006)
ob_cube_006 = bpy.data.objects.new('Cube.006', me_cube_007)
ob_cube_007 = bpy.data.objects.new('Cube.007', me_cube_009)
ob_plane = bpy.data.objects.new('Plane', me_plane)

# ---- transforms, parenting, visibility, modifiers, constraints
ob_cube_002.location = (0.0, 0.0, 1.706)
ob_cube_002.rotation_euler = (0.0, -0.0, 1.571)
ob_cube_002.scale = (0.1023, 0.1554, 0.05949)
ob_cube_002.lineart.crease_threshold = 0.0
ob_cube_001.location = (0.0, 0.0, 1.979)
ob_cube_001.scale = (0.1455, 0.4168, 0.05977)
ob_cube_001.lineart.crease_threshold = 0.0
ob_cube_003.location = (0.7514, -5.215e-08, 0.8996)
ob_cube_003.lock_rotations_4d = False
ob_cube_003.empty_display_type = 'ARROWS'
ob_cube_003.lineart.crease_threshold = 0.0
ob_cube_004.location = (-0.3609, 0.6215, 1.047)
ob_cube_004.rotation_euler = (0.0, -0.0, 2.094)
ob_cube_004.lock_rotations_4d = False
ob_cube_004.empty_display_type = 'ARROWS'
ob_cube_004.lineart.crease_threshold = 0.0
ob_cube_005.location = (-0.3777, -0.6676, 0.8996)
ob_cube_005.rotation_euler = (0.0, -0.0, -2.094)
ob_cube_005.lock_rotations_4d = False
ob_cube_005.empty_display_type = 'ARROWS'
ob_cube_005.lineart.crease_threshold = 0.0
ob_cube_006.location = (0.3643, 0.6179, 0.3403)
ob_cube_006.rotation_euler = (0.0, -0.0, -0.008188)
ob_cube_006.scale = (1.0, 1.0, 1.047)
ob_cube_006.lock_rotations_4d = False
ob_cube_006.empty_display_type = 'ARROWS'
ob_cube_006.lineart.crease_threshold = 0.0
ob_cube_007.location = (-0.3801, 0.6602, 0.8996)
ob_cube_007.rotation_euler = (0.0, -0.0, 2.094)
ob_cube_007.lock_rotations_4d = False
ob_cube_007.empty_display_type = 'ARROWS'
ob_cube_007.lineart.crease_threshold = 0.0
ob_plane.location = (-0.7715, -0.006651, 1.073)
ob_plane.rotation_euler = (-1.571, -0.0, 1.571)
ob_plane.scale = (0.1193, 0.3473, 0.1193)
ob_plane.lineart.crease_threshold = 0.0

# ---- collection membership
col_collection.objects.link(ob_cube_002)
col_collection.objects.link(ob_cube_001)
col_collection.objects.link(ob_cube_003)
col_collection.objects.link(ob_cube_004)
col_collection.objects.link(ob_cube_005)
col_collection.objects.link(ob_cube_006)
col_collection.objects.link(ob_cube_007)
col_collection.objects.link(ob_plane)

# ---- scene / render settings (as saved in the file)
scene.frame_start = 1; scene.frame_end = 250; scene.frame_set(1)
scene.render.engine = 'BLENDER_EEVEE_NEXT'
scene.cycles.use_denoising = False
scene.cycles.samples = 128
scene.cycles.sampling_pattern = 'TABULATED_SOBOL'
scene.cycles.use_adaptive_sampling = False
scene.cycles.use_light_tree = False
scene.view_settings.view_transform = 'Filmic'
bpy.context.view_layer.update()

# ---- added for rendering (the .blend has no active camera and no usable light): camera, sun
cam_auto = bpy.data.cameras.new('AutoCamera')
cam_auto.lens = 50.0
cam_auto.sensor_width = 36.0
cam_auto.clip_end = 1000.0
ob_auto_camera = bpy.data.objects.new('AutoCamera', cam_auto)
scene.collection.objects.link(ob_auto_camera)
ob_auto_camera.location = (3.01203, -3.61867, 3.45719)
ob_auto_camera.rotation_euler = (1.09748, -7.21219e-08, 0.694738)
scene.camera = ob_auto_camera
light_auto_sun = bpy.data.lights.new('AutoSun', 'SUN')
light_auto_sun.energy = 3.0
light_auto_sun.angle = 0.0523599
ob_auto_sun = bpy.data.objects.new('AutoSun', light_auto_sun)
scene.collection.objects.link(ob_auto_sun)
ob_auto_sun.rotation_euler = (0.872665, 0.174533, 0.523599)
bpy.context.view_layer.update()
